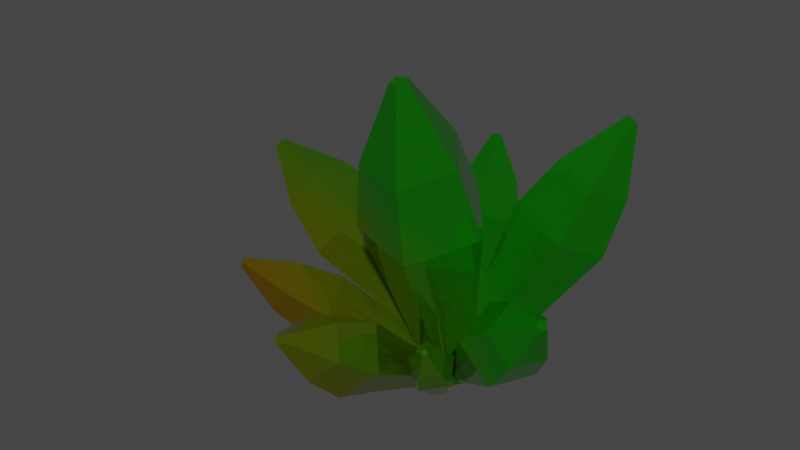 # Source: crystal_small.blend  (saved by Blender 2.91.10; exported with 4.5.12 LTS)
import bpy
from mathutils import Matrix  # noqa: F401  (used for matrix-valued properties, if any)

bpy.ops.wm.read_factory_settings(use_empty=True)
scene = bpy.context.scene
scene.name = 'Scene'

# ---- collections
col_crystal_small = bpy.data.collections.new('crystal_small'); scene.collection.children.link(col_crystal_small)

# ---- materials (node trees are filled in below, after node groups)
mat_cristall = bpy.data.materials.new('cristall')
mat_cristall.use_transparent_shadow = False

# ---- material node trees
mat_cristall.use_nodes = True; mat_cristall.node_tree.nodes.clear()
_N = mat_cristall.node_tree.nodes; _L = mat_cristall.node_tree.links
n0 = _N.new('ShaderNodeOutputMaterial'); n0.name = 'Вывод материала'; n0.location = (300, 300)
n1 = _N.new('ShaderNodeBsdfPrincipled'); n1.name = 'Принципиальный BSDF'; n1.location = (10, 300)
n1.distribution = 'GGX'
n1.subsurface_method = 'BURLEY'
n1.inputs[1].default_value = 0.8909
n1.inputs[2].default_value = 0.0
n1.inputs[3].default_value = 1.45
n1.inputs[13].default_value = 1.0
n1.inputs[27].default_value = (0.0, 0.0, 0.0, 1.0)
n1.inputs[28].default_value = 1.0
n2 = _N.new('ShaderNodeTexGradient'); n2.name = 'Текстура градиента'; n2.location = (-498, 208)
n2.gradient_type = 'SPHERICAL'
n3 = _N.new('ShaderNodeMix'); n3.name = 'Микс'; n3.location = (-196, 251)
n3.data_type = 'RGBA'
n3.inputs[6].default_value = (0.02667, 0.6401, 0.01206, 1.0)
n3.inputs[7].default_value = (0.9664, 0.0014, 0.0, 1.0)
_L.new(n1.outputs[0], n0.inputs[0])
_L.new(n3.outputs[2], n1.inputs[0])
_L.new(n2.outputs[1], n3.inputs[0])
n0.is_active_output = True

# ---- world
world_world = bpy.data.worlds.new('World'); scene.world = world_world
world_world.use_nodes = True; world_world.node_tree.nodes.clear()
_N = world_world.node_tree.nodes; _L = world_world.node_tree.links
n0 = _N.new('ShaderNodeOutputWorld'); n0.name = 'World Output'; n0.location = (300, 300)
n1 = _N.new('ShaderNodeBackground'); n1.name = 'Background'; n1.location = (10, 300)
n1.inputs[0].default_value = (0.05088, 0.05088, 0.05088, 1.0)
_L.new(n1.outputs[0], n0.inputs[0])
n0.is_active_output = True
world_world.color = (0.05088, 0.05088, 0.05088)
world_world.use_sun_shadow = False
world_world.sun_shadow_jitter_overblur = 0.0

# ---- meshes
me_011 = bpy.data.meshes.new('Окружность.011')
me_011.from_pydata([(0.1305, -0.001493, -0.6376), (0.1103, 0.04131, -0.5935), (0.04919, 0.02665, -0.578), (0.03169, -0.02522, -0.6125), (0.08194, -0.04261, -0.6493), (0.38, -0.3744, -0.2033), (0.3417, -0.2935, -0.1199), (0.2262, -0.3212, -0.09049), (0.1931, -0.4193, -0.1557), (0.2882, -0.4523, -0.2255), (0.3595, -0.4755, -0.04086), (0.3526, -0.461, -0.02595), (0.332, -0.466, -0.0207), (0.3261, -0.4835, -0.03236), (0.3431, -0.4894, -0.04483), (0.2359, -0.3817, -0.3643), (0.1718, -0.2377, -0.4803), (0.2593, -0.1636, -0.4592), (0.357, -0.2791, -0.3351), (0.1542, -0.2089, -0.1863), (0.1128, -0.1129, -0.3518), (0.08123, -0.2063, -0.4139), (0.1105, -0.3383, -0.2724), (0.2228, -0.08643, -0.3798), (0.3065, -0.1723, -0.2251), (0.08328, 0.2976, -0.5675), (-0.07044, 0.2418, -0.5771), (-0.06459, 0.08549, -0.6257), (0.09276, 0.04465, -0.646), (0.1841, 0.1758, -0.61), (0.1914, -0.05197, 0.9709), (-0.09944, -0.1576, 0.9526), (-0.08835, -0.4534, 0.8608), (0.2094, -0.5307, 0.8223), (0.3823, -0.2826, 0.8903), (0.1525, -0.3803, 1.329), (0.1005, -0.3992, 1.326), (0.1025, -0.4521, 1.309), (0.1557, -0.4659, 1.302), (0.1866, -0.4215, 1.314), (0.447, -0.1585, 0.4986), (0.3278, -0.02, 0.03793), (0.146, 0.1996, 0.1146), (0.1953, 0.1455, 0.6048), (-0.1735, -0.3838, 0.4596), (-0.1204, -0.1827, 0.009771), (0.1631, -0.2563, -0.02689), (0.219, -0.4856, 0.4088), (-0.131, 0.09906, 0.09724), (-0.1882, 0.00629, 0.5807), (0.1183, 0.2225, -0.5264), (0.03949, 0.1652, -0.4828), (0.03515, 0.07128, -0.5335), (0.1113, 0.07064, -0.6084), (0.1627, 0.1641, -0.6039), (0.8034, -0.09907, 0.1731), (0.6543, -0.2076, 0.2555), (0.646, -0.3853, 0.1596), (0.7901, -0.3865, 0.01796), (0.8873, -0.2096, 0.02629), (0.9482, -0.339, 0.3224), (0.9215, -0.3584, 0.3371), (0.9201, -0.3902, 0.32), (0.9458, -0.3904, 0.2947), (0.9632, -0.3588, 0.2962), (0.7578, -0.09188, -0.1807), (0.5054, 0.01276, -0.3529), (0.4254, 0.118, -0.2131), (0.6471, 0.05385, 0.01283), (0.4396, -0.3235, -0.004948), (0.2756, -0.1545, -0.226), (0.4128, -0.1557, -0.3609), (0.6296, -0.3251, -0.1917), (0.2834, 0.01464, -0.1347), (0.4505, -0.08928, 0.1215), (0.02018, 0.2893, -0.4982), (0.04623, 0.1615, -0.4668), (0.1702, 0.1328, -0.5093), (0.2208, 0.2429, -0.5669), (0.1281, 0.3396, -0.56), (0.4112, 0.7162, 0.6606), (0.4605, 0.4743, 0.7199), (0.6951, 0.42, 0.6395), (0.7909, 0.6283, 0.5304), (0.6154, 0.8114, 0.5435), (0.694, 0.7333, 0.9416), (0.7029, 0.6901, 0.9522), (0.7448, 0.6804, 0.9379), (0.7619, 0.7176, 0.9184), (0.7305, 0.7503, 0.9207), (0.4986, 0.7781, 0.2251), (0.3438, 0.5882, -0.09855), (0.1493, 0.4975, 0.01297), (0.2294, 0.6526, 0.3795), (0.6037, 0.2621, 0.3517), (0.4197, 0.2155, -0.007073), (0.5109, 0.4139, -0.1109), (0.73, 0.5368, 0.2079), (0.1962, 0.2672, 0.06951), (0.2944, 0.3336, 0.4578), (-0.01637, 0.2501, -0.4732), (0.07982, 0.2498, -0.445), (0.1236, 0.3314, -0.4833), (0.05449, 0.3822, -0.5351), (-0.03202, 0.332, -0.5289), (-0.2997, 0.6936, 0.3387), (-0.1178, 0.6929, 0.3921), (-0.03489, 0.8474, 0.3197), (-0.1657, 0.9436, 0.2216), (-0.3294, 0.8484, 0.2333), (-0.2733, 0.9226, 0.5277), (-0.2407, 0.9225, 0.5373), (-0.2259, 0.9501, 0.5243), (-0.2493, 0.9673, 0.5068), (-0.2786, 0.9503, 0.5089), (-0.3141, 0.734, 0.006467), (-0.1916, 0.5652, -0.2136), (-0.1633, 0.4177, -0.1133), (-0.2751, 0.5298, 0.1454), (0.07414, 0.7327, 0.1204), (0.0889, 0.5642, -0.1313), (-0.03567, 0.6558, -0.2248), (-0.0983, 0.8594, -0.008982), (0.009987, 0.4171, -0.06238), (-0.0351, 0.529, 0.2158), (0.07095, 0.09972, -0.5146), (0.1403, 0.1485, -0.4106), (0.1333, 0.2824, -0.4152), (0.05959, 0.3164, -0.5221), (0.02108, 0.2035, -0.5835), (-1.009, -0.02973, 0.1886), (-0.8778, 0.06256, 0.3855), (-0.8911, 0.316, 0.3768), (-1.031, 0.3803, 0.1745), (-1.103, 0.1667, 0.05826), (-1.283, 0.1332, 0.4291), (-1.259, 0.1497, 0.4643), (-1.262, 0.195, 0.4628), (-1.287, 0.2065, 0.4266), (-1.3, 0.1683, 0.4058), (-0.8661, 0.1707, -0.1862), (-0.4926, 0.1848, -0.3447), (-0.4028, -0.00223, -0.2205), (-0.7416, -0.08824, -0.01428), (-0.5862, 0.3675, 0.2337), (-0.2905, 0.327, -0.04138), (-0.4232, 0.3883, -0.234), (-0.77, 0.4524, -0.03291), (-0.2778, 0.08566, -0.03306), (-0.5687, 0.03342, 0.2452), (0.008965, 0.06824, -0.5306), (-0.01167, 0.1471, -0.4722), (-0.08731, 0.1977, -0.5141), (-0.1134, 0.1502, -0.5985), (-0.05393, 0.07019, -0.6086), (-0.5694, -0.5171, -0.02164), (-0.6084, -0.368, 0.08887), (-0.7516, -0.2721, 0.009515), (-0.801, -0.362, -0.15), (-0.6884, -0.5134, -0.1693), (-0.8384, -0.574, 0.09371), (-0.8454, -0.5473, 0.1135), (-0.871, -0.5302, 0.09928), (-0.8798, -0.5462, 0.07076), (-0.8597, -0.5733, 0.06732), (-0.5265, -0.4097, -0.336), (-0.3298, -0.2061, -0.4448), (-0.2165, -0.2096, -0.3042), (-0.3696, -0.4145, -0.1413), (-0.6098, -0.09151, -0.1003), (-0.39, 0.0237, -0.2746), (-0.437, -0.0619, -0.4265), (-0.6749, -0.21, -0.3106), (-0.2536, -0.0676, -0.199), (-0.421, -0.2179, 0.004347), (0.05643, 0.03171, -0.5822), (0.004225, 0.08499, -0.5058), (-0.1004, 0.07642, -0.5252), (-0.1129, 0.01783, -0.6136), (-0.01595, -0.009803, -0.6488), (0.1009, -0.8293, -0.0177), (0.002113, -0.7285, 0.1268), (-0.1959, -0.7447, 0.0901), (-0.2195, -0.8556, -0.07713), (-0.03606, -0.9079, -0.1438), (-0.04915, -1.052, 0.1513), (-0.0668, -1.034, 0.1772), (-0.1022, -1.037, 0.1706), (-0.1064, -1.057, 0.1407), (-0.07363, -1.066, 0.1288), (-0.01606, -0.7174, -0.3357), (-0.01727, -0.4196, -0.4606), (0.1131, -0.3448, -0.3406), (0.1645, -0.6139, -0.1695), (-0.2268, -0.5023, -0.02736), (-0.1695, -0.2643, -0.2379), (-0.1919, -0.3698, -0.3972), (-0.2579, -0.6485, -0.2478), (0.01908, -0.2488, -0.203), (0.03427, -0.4809, 0.02107)], [], [(15, 18, 5, 9), (19, 22, 8, 7), (18, 24, 6, 5), (22, 15, 9, 8), (24, 19, 7, 6), (8, 9, 14, 13), (6, 7, 12, 11), (9, 5, 10, 14), (7, 8, 13, 12), (5, 6, 11, 10), (11, 12, 13, 14, 10), (1, 0, 4, 3, 2), (1, 2, 20, 23), (23, 20, 19, 24), (3, 4, 16, 21), (21, 16, 15, 22), (0, 1, 23, 17), (17, 23, 24, 18), (2, 3, 21, 20), (20, 21, 22, 19), (4, 0, 17, 16), (16, 17, 18, 15), (40, 43, 30, 34), (44, 47, 33, 32), (43, 49, 31, 30), (47, 40, 34, 33), (49, 44, 32, 31), (33, 34, 39, 38), (31, 32, 37, 36), (34, 30, 35, 39), (32, 33, 38, 37), (30, 31, 36, 35), (36, 37, 38, 39, 35), (26, 25, 29, 28, 27), (26, 27, 45, 48), (48, 45, 44, 49), (28, 29, 41, 46), (46, 41, 40, 47), (25, 26, 48, 42), (42, 48, 49, 43), (27, 28, 46, 45), (45, 46, 47, 44), (29, 25, 42, 41), (41, 42, 43, 40), (65, 68, 55, 59), (69, 72, 58, 57), (68, 74, 56, 55), (72, 65, 59, 58), (74, 69, 57, 56), (58, 59, 64, 63), (56, 57, 62, 61), (59, 55, 60, 64), (57, 58, 63, 62), (55, 56, 61, 60), (61, 62, 63, 64, 60), (51, 50, 54, 53, 52), (51, 52, 70, 73), (73, 70, 69, 74), (53, 54, 66, 71), (71, 66, 65, 72), (50, 51, 73, 67), (67, 73, 74, 68), (52, 53, 71, 70), (70, 71, 72, 69), (54, 50, 67, 66), (66, 67, 68, 65), (90, 93, 80, 84), (94, 97, 83, 82), (93, 99, 81, 80), (97, 90, 84, 83), (99, 94, 82, 81), (83, 84, 89, 88), (81, 82, 87, 86), (84, 80, 85, 89), (82, 83, 88, 87), (80, 81, 86, 85), (86, 87, 88, 89, 85), (76, 75, 79, 78, 77), (76, 77, 95, 98), (98, 95, 94, 99), (78, 79, 91, 96), (96, 91, 90, 97), (75, 76, 98, 92), (92, 98, 99, 93), (77, 78, 96, 95), (95, 96, 97, 94), (79, 75, 92, 91), (91, 92, 93, 90), (115, 118, 105, 109), (119, 122, 108, 107), (118, 124, 106, 105), (122, 115, 109, 108), (124, 119, 107, 106), (108, 109, 114, 113), (106, 107, 112, 111), (109, 105, 110, 114), (107, 108, 113, 112), (105, 106, 111, 110), (111, 112, 113, 114, 110), (101, 100, 104, 103, 102), (101, 102, 120, 123), (123, 120, 119, 124), (103, 104, 116, 121), (121, 116, 115, 122), (100, 101, 123, 117), (117, 123, 124, 118), (102, 103, 121, 120), (120, 121, 122, 119), (104, 100, 117, 116), (116, 117, 118, 115), (140, 143, 130, 134), (144, 147, 133, 132), (143, 149, 131, 130), (147, 140, 134, 133), (149, 144, 132, 131), (133, 134, 139, 138), (131, 132, 137, 136), (134, 130, 135, 139), (132, 133, 138, 137), (130, 131, 136, 135), (136, 137, 138, 139, 135), (126, 125, 129, 128, 127), (126, 127, 145, 148), (148, 145, 144, 149), (128, 129, 141, 146), (146, 141, 140, 147), (125, 126, 148, 142), (142, 148, 149, 143), (127, 128, 146, 145), (145, 146, 147, 144), (129, 125, 142, 141), (141, 142, 143, 140), (165, 168, 155, 159), (169, 172, 158, 157), (168, 174, 156, 155), (172, 165, 159, 158), (174, 169, 157, 156), (158, 159, 164, 163), (156, 157, 162, 161), (159, 155, 160, 164), (157, 158, 163, 162), (155, 156, 161, 160), (161, 162, 163, 164, 160), (151, 150, 154, 153, 152), (151, 152, 170, 173), (173, 170, 169, 174), (153, 154, 166, 171), (171, 166, 165, 172), (150, 151, 173, 167), (167, 173, 174, 168), (152, 153, 171, 170), (170, 171, 172, 169), (154, 150, 167, 166), (166, 167, 168, 165), (190, 193, 180, 184), (194, 197, 183, 182), (193, 199, 181, 180), (197, 190, 184, 183), (199, 194, 182, 181), (183, 184, 189, 188), (181, 182, 187, 186), (184, 180, 185, 189), (182, 183, 188, 187), (180, 181, 186, 185), (186, 187, 188, 189, 185), (176, 175, 179, 178, 177), (176, 177, 195, 198), (198, 195, 194, 199), (178, 179, 191, 196), (196, 191, 190, 197), (175, 176, 198, 192), (192, 198, 199, 193), (177, 178, 196, 195), (195, 196, 197, 194), (179, 175, 192, 191), (191, 192, 193, 190)])
_uv = me_011.uv_layers.new(name='UVКарта')
_uv.uv.foreach_set('vector', [0.0, 0.0, 0.0, 0.0, 0.0, 0.0, 0.0, 0.0, 0.0, 0.0, 0.0, 0.0, 0.0, 0.0, 0.0, 0.0, 0.0, 0.0, 0.0, 0.0, 0.0, 0.0, 0.0, 0.0, 0.0, 0.0, 0.0, 0.0, 0.0, 0.0, 0.0, 0.0, 0.0, 0.0, 0.0, 0.0, 0.0, 0.0, 0.0, 0.0, 0.0, 0.0, 0.0, 0.0, 0.0, 0.0, 0.0, 0.0, 0.0, 0.0, 0.0, 0.0, 0.0, 0.0, 0.0, 0.0, 0.0, 0.0, 0.0, 0.0, 0.0, 0.0, 0.0, 0.0, 0.0, 0.0, 0.0, 0.0, 0.0, 0.0, 0.0, 0.0, 0.0, 0.0, 0.0, 0.0, 0.0, 0.0, 0.0, 0.0, 0.0, 0.0, 0.0, 0.0, 0.0, 0.0, 0.0, 0.0, 0.0, 0.0, 0.0, 0.0, 0.0, 0.0, 0.0, 0.0, 0.0, 0.0, 0.0, 0.0, 0.0, 0.0, 0.0, 0.0, 0.0, 0.0, 0.0, 0.0, 0.0, 0.0, 0.0, 0.0, 0.0, 0.0, 0.0, 0.0, 0.0, 0.0, 0.0, 0.0, 0.0, 0.0, 0.0, 0.0, 0.0, 0.0, 0.0, 0.0, 0.0, 0.0, 0.0, 0.0, 0.0, 0.0, 0.0, 0.0, 0.0, 0.0, 0.0, 0.0, 0.0, 0.0, 0.0, 0.0, 0.0, 0.0, 0.0, 0.0, 0.0, 0.0, 0.0, 0.0, 0.0, 0.0, 0.0, 0.0, 0.0, 0.0, 0.0, 0.0, 0.0, 0.0, 0.0, 0.0, 0.0, 0.0, 0.0, 0.0, 0.0, 0.0, 0.0, 0.0, 0.0, 0.0, 0.0, 0.0, 0.0, 0.0, 0.0, 0.0, 0.0, 0.0, 0.0, 0.0, 0.0, 0.0, 0.0, 0.0, 0.0, 0.0, 0.0, 0.0, 0.0, 0.0, 0.0, 0.0, 0.0, 0.0, 0.0, 0.0, 0.0, 0.0, 0.0, 0.0, 0.0, 0.0, 0.0, 0.0, 0.0, 0.0, 0.0, 0.0, 0.0, 0.0, 0.0, 0.0, 0.0, 0.0, 0.0, 0.0, 0.0, 0.0, 0.0, 0.0, 0.0, 0.0, 0.0, 0.0, 0.0, 0.0, 0.0, 0.0, 0.0, 0.0, 0.0, 0.0, 0.0, 0.0, 0.0, 0.0, 0.0, 0.0, 0.0, 0.0, 0.0, 0.0, 0.0, 0.0, 0.0, 0.0, 0.0, 0.0, 0.0, 0.0, 0.0, 0.0, 0.0, 0.0, 0.0, 0.0, 0.0, 0.0, 0.0, 0.0, 0.0, 0.0, 0.0, 0.0, 0.0, 0.0, 0.0, 0.0, 0.0, 0.0, 0.0, 0.0, 0.0, 0.0, 0.0, 0.0, 0.0, 0.0, 0.0, 0.0, 0.0, 0.0, 0.0, 0.0, 0.0, 0.0, 0.0, 0.0, 0.0, 0.0, 0.0, 0.0, 0.0, 0.0, 0.0, 0.0, 0.0, 0.0, 0.0, 0.0, 0.0, 0.0, 0.0, 0.0, 0.0, 0.0, 0.0, 0.0, 0.0, 0.0, 0.0, 0.0, 0.0, 0.0, 0.0, 0.0, 0.0, 0.0, 0.0, 0.0, 0.0, 0.0, 0.0, 0.0, 0.0, 0.0, 0.0, 0.0, 0.0, 0.0, 0.0, 0.0, 0.0, 0.0, 0.0, 0.0, 0.0, 0.0, 0.0, 0.0, 0.0, 0.0, 0.0, 0.0, 0.0, 0.0, 0.0, 0.0, 0.0, 0.0, 0.0, 0.0, 0.0, 0.0, 0.0, 0.0, 0.0, 0.0, 0.0, 0.0, 0.0, 0.0, 0.0, 0.0, 0.0, 0.0, 0.0, 0.0, 0.0, 0.0, 0.0, 0.0, 0.0, 0.0, 0.0, 0.0, 0.0, 0.0, 0.0, 0.0, 0.0, 0.0, 0.0, 0.0, 0.0, 0.0, 0.0, 0.0, 0.0, 0.0, 0.0, 0.0, 0.0, 0.0, 0.0, 0.0, 0.0, 0.0, 0.0, 0.0, 0.0, 0.0, 0.0, 0.0, 0.0, 0.0, 0.0, 0.0, 0.0, 0.0, 0.0, 0.0, 0.0, 0.0, 0.0, 0.0, 0.0, 0.0, 0.0, 0.0, 0.0, 0.0, 0.0, 0.0, 0.0, 0.0, 0.0, 0.0, 0.0, 0.0, 0.0, 0.0, 0.0, 0.0, 0.0, 0.0, 0.0, 0.0, 0.0, 0.0, 0.0, 0.0, 0.0, 0.0, 0.0, 0.0, 0.0, 0.0, 0.0, 0.0, 0.0, 0.0, 0.0, 0.0, 0.0, 0.0, 0.0, 0.0, 0.0, 0.0, 0.0, 0.0, 0.0, 0.0, 0.0, 0.0, 0.0, 0.0, 0.0, 0.0, 0.0, 0.0, 0.0, 0.0, 0.0, 0.0, 0.0, 0.0, 0.0, 0.0, 0.0, 0.0, 0.0, 0.0, 0.0, 0.0, 0.0, 0.0, 0.0, 0.0, 0.0, 0.0, 0.0, 0.0, 0.0, 0.0, 0.0, 0.0, 0.0, 0.0, 0.0, 0.0, 0.0, 0.0, 0.0, 0.0, 0.0, 0.0, 0.0, 0.0, 0.0, 0.0, 0.0, 0.0, 0.0, 0.0, 0.0, 0.0, 0.0, 0.0, 0.0, 0.0, 0.0, 0.0, 0.0, 0.0, 0.0, 0.0, 0.0, 0.0, 0.0, 0.0, 0.0, 0.0, 0.0, 0.0, 0.0, 0.0, 0.0, 0.0, 0.0, 0.0, 0.0, 0.0, 0.0, 0.0, 0.0, 0.0, 0.0, 0.0, 0.0, 0.0, 0.0, 0.0, 0.0, 0.0, 0.0, 0.0, 0.0, 0.0, 0.0, 0.0, 0.0, 0.0, 0.0, 0.0, 0.0, 0.0, 0.0, 0.0, 0.0, 0.0, 0.0, 0.0, 0.0, 0.0, 0.0, 0.0, 0.0, 0.0, 0.0, 0.0, 0.0, 0.0, 0.0, 0.0, 0.0, 0.0, 0.0, 0.0, 0.0, 0.0, 0.0, 0.0, 0.0, 0.0, 0.0, 0.0, 0.0, 0.0, 0.0, 0.0, 0.0, 0.0, 0.0, 0.0, 0.0, 0.0, 0.0, 0.0, 0.0, 0.0, 0.0, 0.0, 0.0, 0.0, 0.0, 0.0, 0.0, 0.0, 0.0, 0.0, 0.0, 0.0, 0.0, 0.0, 0.0, 0.0, 0.0, 0.0, 0.0, 0.0, 0.0, 0.0, 0.0, 0.0, 0.0, 0.0, 0.0, 0.0, 0.0, 0.0, 0.0, 0.0, 0.0, 0.0, 0.0, 0.0, 0.0, 0.0, 0.0, 0.0, 0.0, 0.0, 0.0, 0.0, 0.0, 0.0, 0.0, 0.0, 0.0, 0.0, 0.0, 0.0, 0.0, 0.0, 0.0, 0.0, 0.0, 0.0, 0.0, 0.0, 0.0, 0.0, 0.0, 0.0, 0.0, 0.0, 0.0, 0.0, 0.0, 0.0, 0.0, 0.0, 0.0, 0.0, 0.0, 0.0, 0.0, 0.0, 0.0, 0.0, 0.0, 0.0, 0.0, 0.0, 0.0, 0.0, 0.0, 0.0, 0.0, 0.0, 0.0, 0.0, 0.0, 0.0, 0.0, 0.0, 0.0, 0.0, 0.0, 0.0, 0.0, 0.0, 0.0, 0.0, 0.0, 0.0, 0.0, 0.0, 0.0, 0.0, 0.0, 0.0, 0.0, 0.0, 0.0, 0.0, 0.0, 0.0, 0.0, 0.0, 0.0, 0.0, 0.0, 0.0, 0.0, 0.0, 0.0, 0.0, 0.0, 0.0, 0.0, 0.0, 0.0, 0.0, 0.0, 0.0, 0.0, 0.0, 0.0, 0.0, 0.0, 0.0, 0.0, 0.0, 0.0, 0.0, 0.0, 0.0, 0.0, 0.0, 0.0, 0.0, 0.0, 0.0, 0.0, 0.0, 0.0, 0.0, 0.0, 0.0, 0.0, 0.0, 0.0, 0.0, 0.0, 0.0, 0.0, 0.0, 0.0, 0.0, 0.0, 0.0, 0.0, 0.0, 0.0, 0.0, 0.0, 0.0, 0.0, 0.0, 0.0, 0.0, 0.0, 0.0, 0.0, 0.0, 0.0, 0.0, 0.0, 0.0, 0.0, 0.0, 0.0, 0.0, 0.0, 0.0, 0.0, 0.0, 0.0, 0.0, 0.0, 0.0, 0.0, 0.0, 0.0, 0.0, 0.0, 0.0, 0.0, 0.0, 0.0, 0.0, 0.0, 0.0, 0.0, 0.0, 0.0, 0.0, 0.0, 0.0, 0.0, 0.0, 0.0, 0.0, 0.0, 0.0, 0.0, 0.0, 0.0, 0.0, 0.0, 0.0, 0.0, 0.0, 0.0, 0.0, 0.0, 0.0, 0.0, 0.0, 0.0, 0.0, 0.0, 0.0, 0.0, 0.0, 0.0, 0.0, 0.0, 0.0, 0.0, 0.0, 0.0, 0.0, 0.0, 0.0, 0.0, 0.0, 0.0, 0.0, 0.0, 0.0, 0.0, 0.0, 0.0, 0.0, 0.0, 0.0, 0.0, 0.0, 0.0, 0.0, 0.0, 0.0, 0.0, 0.0, 0.0, 0.0, 0.0, 0.0, 0.0, 0.0, 0.0, 0.0, 0.0, 0.0, 0.0, 0.0, 0.0, 0.0, 0.0, 0.0, 0.0, 0.0, 0.0, 0.0, 0.0, 0.0, 0.0, 0.0, 0.0, 0.0, 0.0, 0.0, 0.0, 0.0, 0.0, 0.0, 0.0, 0.0, 0.0, 0.0, 0.0, 0.0, 0.0, 0.0, 0.0, 0.0, 0.0, 0.0, 0.0, 0.0, 0.0, 0.0, 0.0, 0.0, 0.0, 0.0, 0.0, 0.0, 0.0, 0.0, 0.0, 0.0, 0.0, 0.0, 0.0, 0.0, 0.0, 0.0, 0.0, 0.0, 0.0, 0.0, 0.0, 0.0, 0.0, 0.0, 0.0, 0.0, 0.0, 0.0, 0.0, 0.0, 0.0, 0.0, 0.0, 0.0, 0.0, 0.0, 0.0, 0.0, 0.0, 0.0, 0.0, 0.0, 0.0, 0.0, 0.0, 0.0, 0.0, 0.0, 0.0, 0.0, 0.0, 0.0, 0.0, 0.0, 0.0, 0.0, 0.0, 0.0, 0.0, 0.0, 0.0, 0.0, 0.0, 0.0, 0.0, 0.0, 0.0, 0.0, 0.0, 0.0, 0.0, 0.0, 0.0, 0.0, 0.0, 0.0, 0.0, 0.0, 0.0, 0.0, 0.0, 0.0, 0.0, 0.0, 0.0, 0.0, 0.0, 0.0, 0.0, 0.0, 0.0, 0.0, 0.0, 0.0, 0.0, 0.0, 0.0, 0.0, 0.0, 0.0, 0.0, 0.0, 0.0, 0.0, 0.0, 0.0, 0.0, 0.0, 0.0, 0.0, 0.0, 0.0, 0.0, 0.0, 0.0, 0.0, 0.0, 0.0, 0.0, 0.0, 0.0, 0.0, 0.0, 0.0, 0.0, 0.0, 0.0, 0.0, 0.0, 0.0, 0.0, 0.0, 0.0, 0.0, 0.0, 0.0, 0.0, 0.0, 0.0, 0.0, 0.0, 0.0, 0.0, 0.0, 0.0, 0.0, 0.0, 0.0, 0.0, 0.0, 0.0, 0.0, 0.0, 0.0, 0.0, 0.0, 0.0, 0.0, 0.0, 0.0, 0.0, 0.0, 0.0, 0.0, 0.0, 0.0, 0.0, 0.0, 0.0, 0.0, 0.0, 0.0, 0.0, 0.0, 0.0, 0.0, 0.0, 0.0, 0.0, 0.0, 0.0, 0.0, 0.0, 0.0, 0.0, 0.0, 0.0, 0.0, 0.0, 0.0, 0.0, 0.0, 0.0, 0.0, 0.0, 0.0, 0.0, 0.0, 0.0, 0.0, 0.0, 0.0, 0.0, 0.0, 0.0, 0.0, 0.0, 0.0, 0.0, 0.0, 0.0, 0.0, 0.0, 0.0, 0.0, 0.0, 0.0, 0.0, 0.0, 0.0, 0.0, 0.0, 0.0, 0.0, 0.0, 0.0, 0.0, 0.0, 0.0, 0.0, 0.0, 0.0, 0.0, 0.0, 0.0, 0.0, 0.0, 0.0, 0.0, 0.0, 0.0, 0.0, 0.0, 0.0, 0.0, 0.0, 0.0, 0.0, 0.0, 0.0, 0.0, 0.0, 0.0, 0.0, 0.0, 0.0, 0.0, 0.0, 0.0, 0.0, 0.0, 0.0, 0.0, 0.0, 0.0, 0.0, 0.0, 0.0, 0.0, 0.0, 0.0, 0.0, 0.0, 0.0, 0.0, 0.0, 0.0, 0.0, 0.0, 0.0, 0.0, 0.0, 0.0, 0.0, 0.0, 0.0, 0.0, 0.0, 0.0, 0.0, 0.0, 0.0, 0.0, 0.0, 0.0, 0.0, 0.0, 0.0, 0.0, 0.0, 0.0, 0.0, 0.0, 0.0, 0.0, 0.0, 0.0, 0.0, 0.0, 0.0, 0.0, 0.0, 0.0, 0.0, 0.0, 0.0, 0.0, 0.0, 0.0, 0.0, 0.0, 0.0, 0.0, 0.0, 0.0, 0.0, 0.0, 0.0, 0.0, 0.0, 0.0, 0.0, 0.0, 0.0, 0.0, 0.0, 0.0, 0.0, 0.0, 0.0, 0.0, 0.0, 0.0, 0.0, 0.0, 0.0, 0.0, 0.0, 0.0, 0.0, 0.0, 0.0, 0.0, 0.0, 0.0, 0.0, 0.0, 0.0, 0.0, 0.0, 0.0, 0.0, 0.0, 0.0, 0.0, 0.0, 0.0, 0.0, 0.0, 0.0, 0.0, 0.0, 0.0, 0.0, 0.0, 0.0, 0.0, 0.0, 0.0, 0.0, 0.0, 0.0, 0.0, 0.0, 0.0, 0.0, 0.0, 0.0, 0.0, 0.0, 0.0, 0.0, 0.0, 0.0, 0.0, 0.0, 0.0, 0.0, 0.0, 0.0, 0.0, 0.0, 0.0, 0.0, 0.0, 0.0, 0.0, 0.0, 0.0, 0.0, 0.0, 0.0, 0.0, 0.0, 0.0, 0.0, 0.0, 0.0, 0.0, 0.0, 0.0, 0.0, 0.0, 0.0, 0.0, 0.0, 0.0, 0.0, 0.0, 0.0, 0.0, 0.0, 0.0, 0.0, 0.0, 0.0, 0.0, 0.0, 0.0, 0.0, 0.0, 0.0, 0.0, 0.0, 0.0, 0.0, 0.0, 0.0, 0.0, 0.0, 0.0, 0.0, 0.0, 0.0, 0.0, 0.0, 0.0, 0.0, 0.0, 0.0, 0.0, 0.0, 0.0, 0.0, 0.0, 0.0, 0.0, 0.0, 0.0, 0.0, 0.0, 0.0, 0.0, 0.0, 0.0, 0.0, 0.0, 0.0, 0.0, 0.0, 0.0, 0.0, 0.0, 0.0, 0.0, 0.0, 0.0, 0.0, 0.0, 0.0, 0.0, 0.0, 0.0, 0.0, 0.0, 0.0, 0.0, 0.0, 0.0, 0.0])
me_011.materials.append(mat_cristall)
me_011.use_remesh_fix_poles = True
me_011.use_remesh_preserve_attributes = False
me_011.use_mirror_vertex_groups = False
me_011.update()

# ---- objects
ob_crystal_017 = bpy.data.objects.new('crystal.017', me_011)

# ---- transforms, parenting, visibility, modifiers, constraints
ob_crystal_017.location = (0.0, 0.0, 0.0)
ob_crystal_017.lineart.crease_threshold = 0.0

# ---- collection membership
col_crystal_small.objects.link(ob_crystal_017)

# ---- scene / render settings (as saved in the file)
scene.frame_start = 1; scene.frame_end = 250; scene.frame_set(1)
scene.render.engine = 'BLENDER_EEVEE_NEXT'
scene.cycles.use_denoising = False
scene.cycles.samples = 128
scene.cycles.sampling_pattern = 'TABULATED_SOBOL'
scene.cycles.use_adaptive_sampling = False
scene.cycles.use_light_tree = False
scene.view_settings.view_transform = 'Filmic'
bpy.context.view_layer.update()

# ---- added for rendering (the .blend has no active camera and no usable light): camera, sun
cam_auto = bpy.data.cameras.new('AutoCamera')
cam_auto.lens = 50.0
cam_auto.sensor_width = 36.0
cam_auto.clip_end = 1000.0
ob_auto_camera = bpy.data.objects.new('AutoCamera', cam_auto)
scene.collection.objects.link(ob_auto_camera)
ob_auto_camera.location = (3.18936, -4.07862, 3.02577)
ob_auto_camera.rotation_euler = (1.09748, -7.21219e-08, 0.694738)
scene.camera = ob_auto_camera
light_auto_sun = bpy.data.lights.new('AutoSun', 'SUN')
light_auto_sun.energy = 3.0
light_auto_sun.angle = 0.0523599
ob_auto_sun = bpy.data.objects.new('AutoSun', light_auto_sun)
scene.collection.objects.link(ob_auto_sun)
ob_auto_sun.rotation_euler = (0.872665, 0.174533, 0.523599)
bpy.context.view_layer.update()
